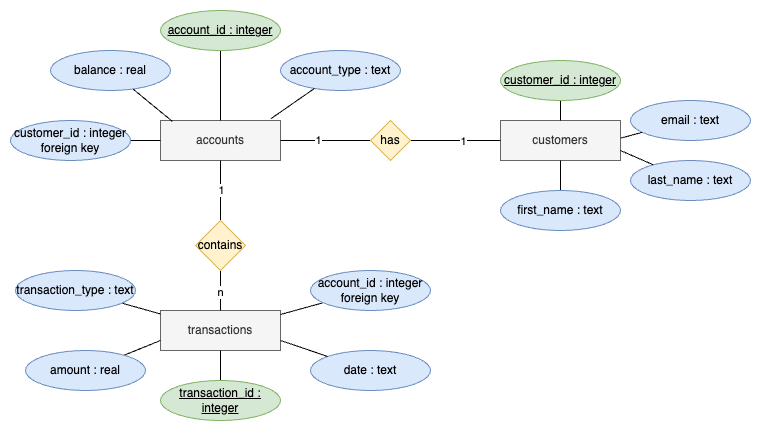

The diagram above was exported from draw.io. Its source (the exported page's mxGraphModel, read from the mxfile embedded in the PNG):
<mxGraphModel dx="906" dy="858" grid="1" gridSize="10" guides="1" tooltips="1" connect="1" arrows="1" fold="1" page="1" pageScale="1" pageWidth="850" pageHeight="1100" math="0" shadow="0">
  <root>
    <mxCell id="0" />
    <mxCell id="1" parent="0" />
    <mxCell id="GeB--q64v6EDUL570Jct-1" value="accounts" style="rounded=0;whiteSpace=wrap;html=1;fillColor=#f5f5f5;fontColor=#333333;strokeColor=#666666;" vertex="1" parent="1">
      <mxGeometry x="390" y="270" width="120" height="40" as="geometry" />
    </mxCell>
    <mxCell id="GeB--q64v6EDUL570Jct-2" value="transactions" style="rounded=0;whiteSpace=wrap;html=1;fillColor=#f5f5f5;fontColor=#333333;strokeColor=#666666;" vertex="1" parent="1">
      <mxGeometry x="390" y="460" width="120" height="40" as="geometry" />
    </mxCell>
    <mxCell id="GeB--q64v6EDUL570Jct-3" value="customers" style="rounded=0;whiteSpace=wrap;html=1;fillColor=#f5f5f5;fontColor=#333333;strokeColor=#666666;" vertex="1" parent="1">
      <mxGeometry x="730" y="270" width="120" height="40" as="geometry" />
    </mxCell>
    <mxCell id="GeB--q64v6EDUL570Jct-5" style="edgeStyle=orthogonalEdgeStyle;rounded=0;orthogonalLoop=1;jettySize=auto;html=1;endArrow=none;endFill=0;" edge="1" parent="1" source="GeB--q64v6EDUL570Jct-4" target="GeB--q64v6EDUL570Jct-1">
      <mxGeometry relative="1" as="geometry" />
    </mxCell>
    <mxCell id="GeB--q64v6EDUL570Jct-13" value="1" style="edgeLabel;html=1;align=center;verticalAlign=middle;resizable=0;points=[];" vertex="1" connectable="0" parent="GeB--q64v6EDUL570Jct-5">
      <mxGeometry x="0.1556" y="-1" relative="1" as="geometry">
        <mxPoint as="offset" />
      </mxGeometry>
    </mxCell>
    <mxCell id="GeB--q64v6EDUL570Jct-6" value="" style="edgeStyle=orthogonalEdgeStyle;rounded=0;orthogonalLoop=1;jettySize=auto;html=1;endArrow=none;endFill=0;" edge="1" parent="1" source="GeB--q64v6EDUL570Jct-4" target="GeB--q64v6EDUL570Jct-3">
      <mxGeometry x="-0.0061" relative="1" as="geometry">
        <mxPoint as="offset" />
      </mxGeometry>
    </mxCell>
    <mxCell id="GeB--q64v6EDUL570Jct-45" value="1" style="edgeLabel;html=1;align=center;verticalAlign=middle;resizable=0;points=[];" vertex="1" connectable="0" parent="GeB--q64v6EDUL570Jct-6">
      <mxGeometry x="0.1745" y="1" relative="1" as="geometry">
        <mxPoint y="1" as="offset" />
      </mxGeometry>
    </mxCell>
    <mxCell id="GeB--q64v6EDUL570Jct-4" value="has" style="rhombus;whiteSpace=wrap;html=1;fillColor=#fff2cc;strokeColor=#d6b656;" vertex="1" parent="1">
      <mxGeometry x="600" y="270" width="40" height="40" as="geometry" />
    </mxCell>
    <mxCell id="GeB--q64v6EDUL570Jct-11" value="" style="edgeStyle=orthogonalEdgeStyle;rounded=0;orthogonalLoop=1;jettySize=auto;html=1;endArrow=none;endFill=0;" edge="1" parent="1" source="GeB--q64v6EDUL570Jct-10" target="GeB--q64v6EDUL570Jct-2">
      <mxGeometry relative="1" as="geometry" />
    </mxCell>
    <mxCell id="GeB--q64v6EDUL570Jct-15" value="n" style="edgeLabel;html=1;align=center;verticalAlign=middle;resizable=0;points=[];" vertex="1" connectable="0" parent="GeB--q64v6EDUL570Jct-11">
      <mxGeometry x="0.1" y="-1" relative="1" as="geometry">
        <mxPoint as="offset" />
      </mxGeometry>
    </mxCell>
    <mxCell id="GeB--q64v6EDUL570Jct-12" value="" style="rounded=0;orthogonalLoop=1;jettySize=auto;html=1;endArrow=none;endFill=0;entryX=0.5;entryY=1;entryDx=0;entryDy=0;" edge="1" parent="1" source="GeB--q64v6EDUL570Jct-10" target="GeB--q64v6EDUL570Jct-1">
      <mxGeometry relative="1" as="geometry">
        <mxPoint x="365" y="410" as="targetPoint" />
      </mxGeometry>
    </mxCell>
    <mxCell id="GeB--q64v6EDUL570Jct-14" value="1" style="edgeLabel;html=1;align=center;verticalAlign=middle;resizable=0;points=[];" vertex="1" connectable="0" parent="GeB--q64v6EDUL570Jct-12">
      <mxGeometry x="0.0133" relative="1" as="geometry">
        <mxPoint as="offset" />
      </mxGeometry>
    </mxCell>
    <mxCell id="GeB--q64v6EDUL570Jct-10" value="contains" style="rhombus;whiteSpace=wrap;html=1;fillColor=#fff2cc;strokeColor=#d6b656;" vertex="1" parent="1">
      <mxGeometry x="425" y="370" width="50" height="50" as="geometry" />
    </mxCell>
    <mxCell id="GeB--q64v6EDUL570Jct-25" style="rounded=0;orthogonalLoop=1;jettySize=auto;html=1;endArrow=none;endFill=0;" edge="1" parent="1" source="GeB--q64v6EDUL570Jct-16" target="GeB--q64v6EDUL570Jct-1">
      <mxGeometry relative="1" as="geometry" />
    </mxCell>
    <mxCell id="GeB--q64v6EDUL570Jct-16" value="&lt;u&gt;account_id : integer&lt;/u&gt;" style="ellipse;whiteSpace=wrap;html=1;fillColor=#d5e8d4;strokeColor=#82b366;" vertex="1" parent="1">
      <mxGeometry x="390" y="160" width="120" height="40" as="geometry" />
    </mxCell>
    <mxCell id="GeB--q64v6EDUL570Jct-17" value="account_type : text" style="ellipse;whiteSpace=wrap;html=1;fillColor=#dae8fc;strokeColor=#6c8ebf;" vertex="1" parent="1">
      <mxGeometry x="510" y="200" width="120" height="40" as="geometry" />
    </mxCell>
    <mxCell id="GeB--q64v6EDUL570Jct-27" style="rounded=0;orthogonalLoop=1;jettySize=auto;html=1;endArrow=none;endFill=0;entryX=0;entryY=0.5;entryDx=0;entryDy=0;" edge="1" parent="1" source="GeB--q64v6EDUL570Jct-19" target="GeB--q64v6EDUL570Jct-1">
      <mxGeometry relative="1" as="geometry">
        <mxPoint x="310" y="230" as="targetPoint" />
      </mxGeometry>
    </mxCell>
    <mxCell id="GeB--q64v6EDUL570Jct-19" value="customer_id : integer foreign key" style="ellipse;whiteSpace=wrap;html=1;fillColor=#dae8fc;strokeColor=#6c8ebf;" vertex="1" parent="1">
      <mxGeometry x="240" y="270" width="120" height="40" as="geometry" />
    </mxCell>
    <mxCell id="GeB--q64v6EDUL570Jct-26" style="rounded=0;orthogonalLoop=1;jettySize=auto;html=1;entryX=0.098;entryY=0.02;entryDx=0;entryDy=0;endArrow=none;endFill=0;entryPerimeter=0;" edge="1" parent="1" source="GeB--q64v6EDUL570Jct-21" target="GeB--q64v6EDUL570Jct-1">
      <mxGeometry relative="1" as="geometry" />
    </mxCell>
    <mxCell id="GeB--q64v6EDUL570Jct-21" value="balance : real" style="ellipse;whiteSpace=wrap;html=1;fillColor=#dae8fc;strokeColor=#6c8ebf;" vertex="1" parent="1">
      <mxGeometry x="280" y="200" width="120" height="40" as="geometry" />
    </mxCell>
    <mxCell id="GeB--q64v6EDUL570Jct-24" style="rounded=0;orthogonalLoop=1;jettySize=auto;html=1;entryX=0.918;entryY=-0.04;entryDx=0;entryDy=0;endArrow=none;endFill=0;entryPerimeter=0;" edge="1" parent="1" source="GeB--q64v6EDUL570Jct-17" target="GeB--q64v6EDUL570Jct-1">
      <mxGeometry relative="1" as="geometry" />
    </mxCell>
    <mxCell id="GeB--q64v6EDUL570Jct-36" value="" style="edgeStyle=orthogonalEdgeStyle;rounded=0;orthogonalLoop=1;jettySize=auto;html=1;endArrow=none;endFill=0;" edge="1" parent="1" source="GeB--q64v6EDUL570Jct-32" target="GeB--q64v6EDUL570Jct-2">
      <mxGeometry relative="1" as="geometry" />
    </mxCell>
    <mxCell id="GeB--q64v6EDUL570Jct-32" value="&lt;u&gt;transaction_id : integer&lt;/u&gt;" style="ellipse;whiteSpace=wrap;html=1;fillColor=#d5e8d4;strokeColor=#82b366;" vertex="1" parent="1">
      <mxGeometry x="390" y="530" width="120" height="40" as="geometry" />
    </mxCell>
    <mxCell id="GeB--q64v6EDUL570Jct-38" value="" style="rounded=0;orthogonalLoop=1;jettySize=auto;html=1;endArrow=none;endFill=0;" edge="1" parent="1" source="GeB--q64v6EDUL570Jct-34" target="GeB--q64v6EDUL570Jct-2">
      <mxGeometry relative="1" as="geometry" />
    </mxCell>
    <mxCell id="GeB--q64v6EDUL570Jct-34" value="transaction_type : text" style="ellipse;whiteSpace=wrap;html=1;fillColor=#dae8fc;strokeColor=#6c8ebf;" vertex="1" parent="1">
      <mxGeometry x="245" y="420" width="120" height="40" as="geometry" />
    </mxCell>
    <mxCell id="GeB--q64v6EDUL570Jct-37" value="" style="rounded=0;orthogonalLoop=1;jettySize=auto;html=1;endArrow=none;endFill=0;" edge="1" parent="1" source="GeB--q64v6EDUL570Jct-35" target="GeB--q64v6EDUL570Jct-2">
      <mxGeometry relative="1" as="geometry" />
    </mxCell>
    <mxCell id="GeB--q64v6EDUL570Jct-35" value="account_id : integer foreign key" style="ellipse;whiteSpace=wrap;html=1;fillColor=#dae8fc;strokeColor=#6c8ebf;" vertex="1" parent="1">
      <mxGeometry x="540" y="420" width="120" height="40" as="geometry" />
    </mxCell>
    <mxCell id="GeB--q64v6EDUL570Jct-40" value="" style="edgeStyle=orthogonalEdgeStyle;rounded=0;orthogonalLoop=1;jettySize=auto;html=1;endArrow=none;endFill=0;" edge="1" parent="1" source="GeB--q64v6EDUL570Jct-39" target="GeB--q64v6EDUL570Jct-3">
      <mxGeometry relative="1" as="geometry" />
    </mxCell>
    <mxCell id="GeB--q64v6EDUL570Jct-39" value="&lt;u&gt;customer_id : integer&lt;/u&gt;" style="ellipse;whiteSpace=wrap;html=1;fillColor=#d5e8d4;strokeColor=#82b366;" vertex="1" parent="1">
      <mxGeometry x="730" y="210" width="120" height="40" as="geometry" />
    </mxCell>
    <mxCell id="GeB--q64v6EDUL570Jct-43" style="edgeStyle=orthogonalEdgeStyle;rounded=0;orthogonalLoop=1;jettySize=auto;html=1;entryX=0.5;entryY=1;entryDx=0;entryDy=0;endArrow=none;endFill=0;" edge="1" parent="1" source="GeB--q64v6EDUL570Jct-41" target="GeB--q64v6EDUL570Jct-3">
      <mxGeometry relative="1" as="geometry" />
    </mxCell>
    <mxCell id="GeB--q64v6EDUL570Jct-41" value="first_name : text" style="ellipse;whiteSpace=wrap;html=1;fillColor=#dae8fc;strokeColor=#6c8ebf;" vertex="1" parent="1">
      <mxGeometry x="730" y="340" width="120" height="40" as="geometry" />
    </mxCell>
    <mxCell id="GeB--q64v6EDUL570Jct-47" style="rounded=0;orthogonalLoop=1;jettySize=auto;html=1;entryX=0;entryY=0.75;entryDx=0;entryDy=0;endArrow=none;endFill=0;" edge="1" parent="1" source="GeB--q64v6EDUL570Jct-46" target="GeB--q64v6EDUL570Jct-2">
      <mxGeometry relative="1" as="geometry" />
    </mxCell>
    <mxCell id="GeB--q64v6EDUL570Jct-46" value="amount : real" style="ellipse;whiteSpace=wrap;html=1;fillColor=#dae8fc;strokeColor=#6c8ebf;" vertex="1" parent="1">
      <mxGeometry x="255" y="500" width="120" height="40" as="geometry" />
    </mxCell>
    <mxCell id="GeB--q64v6EDUL570Jct-48" value="date : text" style="ellipse;whiteSpace=wrap;html=1;fillColor=#dae8fc;strokeColor=#6c8ebf;" vertex="1" parent="1">
      <mxGeometry x="540" y="500" width="120" height="40" as="geometry" />
    </mxCell>
    <mxCell id="GeB--q64v6EDUL570Jct-49" style="rounded=0;orthogonalLoop=1;jettySize=auto;html=1;entryX=1;entryY=0.75;entryDx=0;entryDy=0;endArrow=none;endFill=0;" edge="1" parent="1" source="GeB--q64v6EDUL570Jct-48" target="GeB--q64v6EDUL570Jct-2">
      <mxGeometry relative="1" as="geometry" />
    </mxCell>
    <mxCell id="GeB--q64v6EDUL570Jct-50" value="last_name : text" style="ellipse;whiteSpace=wrap;html=1;fillColor=#dae8fc;strokeColor=#6c8ebf;" vertex="1" parent="1">
      <mxGeometry x="860" y="310" width="120" height="40" as="geometry" />
    </mxCell>
    <mxCell id="GeB--q64v6EDUL570Jct-51" value="email : text" style="ellipse;whiteSpace=wrap;html=1;fillColor=#dae8fc;strokeColor=#6c8ebf;" vertex="1" parent="1">
      <mxGeometry x="860" y="250" width="120" height="40" as="geometry" />
    </mxCell>
    <mxCell id="GeB--q64v6EDUL570Jct-52" style="rounded=0;orthogonalLoop=1;jettySize=auto;html=1;entryX=1.002;entryY=0.441;entryDx=0;entryDy=0;entryPerimeter=0;endArrow=none;endFill=0;" edge="1" parent="1" source="GeB--q64v6EDUL570Jct-51" target="GeB--q64v6EDUL570Jct-3">
      <mxGeometry relative="1" as="geometry" />
    </mxCell>
    <mxCell id="GeB--q64v6EDUL570Jct-53" style="rounded=0;orthogonalLoop=1;jettySize=auto;html=1;entryX=1;entryY=0.75;entryDx=0;entryDy=0;endArrow=none;endFill=0;" edge="1" parent="1" source="GeB--q64v6EDUL570Jct-50" target="GeB--q64v6EDUL570Jct-3">
      <mxGeometry relative="1" as="geometry" />
    </mxCell>
  </root>
</mxGraphModel>